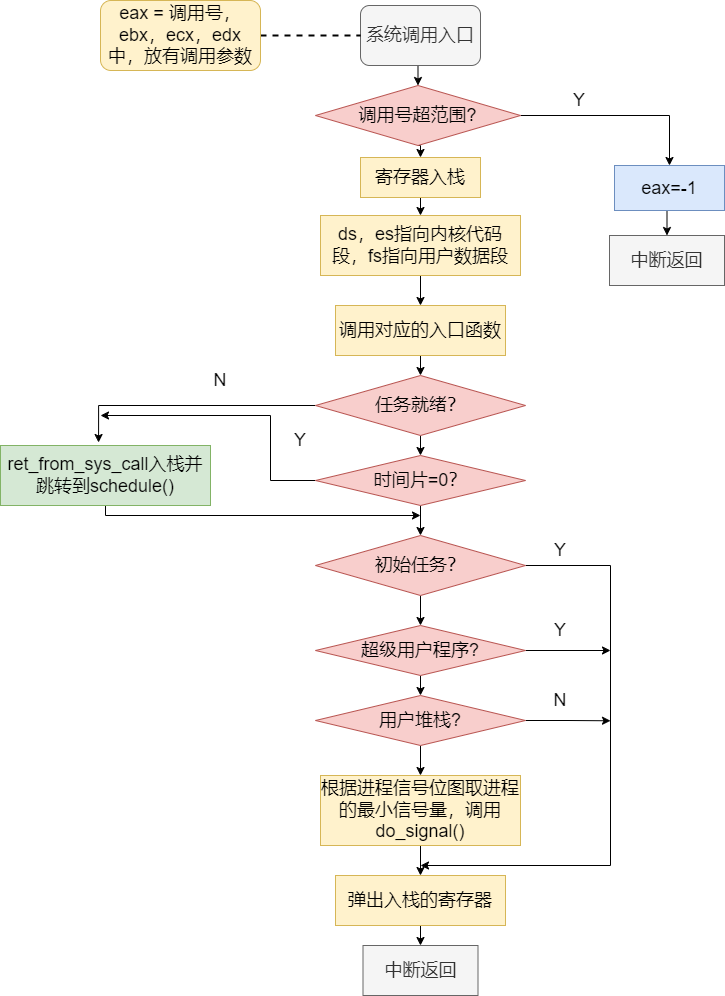

The diagram above was exported from draw.io. Its source (the exported page's mxGraphModel, read from the mxfile embedded in the PNG):
<mxGraphModel dx="1925" dy="740" grid="1" gridSize="10" guides="1" tooltips="1" connect="1" arrows="1" fold="1" page="1" pageScale="1" pageWidth="827" pageHeight="1169" math="0" shadow="0">
  <root>
    <mxCell id="0" />
    <mxCell id="1" parent="0" />
    <mxCell id="IdgLQfwlo4Qd1sEb7osZ-12" style="edgeStyle=orthogonalEdgeStyle;rounded=0;orthogonalLoop=1;jettySize=auto;html=1;exitX=0.5;exitY=1;exitDx=0;exitDy=0;entryX=0.5;entryY=0;entryDx=0;entryDy=0;fontSize=18;" edge="1" parent="1" source="IdgLQfwlo4Qd1sEb7osZ-1" target="IdgLQfwlo4Qd1sEb7osZ-2">
      <mxGeometry relative="1" as="geometry" />
    </mxCell>
    <mxCell id="IdgLQfwlo4Qd1sEb7osZ-1" value="&lt;font style=&quot;font-size: 18px;&quot;&gt;系统调用入口&lt;/font&gt;" style="rounded=1;whiteSpace=wrap;html=1;fillColor=#f5f5f5;fontColor=#333333;strokeColor=#666666;" vertex="1" parent="1">
      <mxGeometry x="160" y="40" width="120" height="60" as="geometry" />
    </mxCell>
    <mxCell id="IdgLQfwlo4Qd1sEb7osZ-13" style="edgeStyle=orthogonalEdgeStyle;rounded=0;orthogonalLoop=1;jettySize=auto;html=1;exitX=0.5;exitY=1;exitDx=0;exitDy=0;entryX=0.5;entryY=0;entryDx=0;entryDy=0;fontSize=18;" edge="1" parent="1" source="IdgLQfwlo4Qd1sEb7osZ-2" target="IdgLQfwlo4Qd1sEb7osZ-3">
      <mxGeometry relative="1" as="geometry" />
    </mxCell>
    <mxCell id="IdgLQfwlo4Qd1sEb7osZ-38" style="edgeStyle=orthogonalEdgeStyle;rounded=0;orthogonalLoop=1;jettySize=auto;html=1;exitX=1;exitY=0.5;exitDx=0;exitDy=0;entryX=0.5;entryY=0;entryDx=0;entryDy=0;fontSize=18;" edge="1" parent="1" source="IdgLQfwlo4Qd1sEb7osZ-2" target="IdgLQfwlo4Qd1sEb7osZ-36">
      <mxGeometry relative="1" as="geometry" />
    </mxCell>
    <mxCell id="IdgLQfwlo4Qd1sEb7osZ-2" value="调用号超范围?" style="rhombus;whiteSpace=wrap;html=1;fontSize=18;fillColor=#f8cecc;strokeColor=#b85450;" vertex="1" parent="1">
      <mxGeometry x="115" y="120" width="205" height="60" as="geometry" />
    </mxCell>
    <mxCell id="IdgLQfwlo4Qd1sEb7osZ-14" style="edgeStyle=orthogonalEdgeStyle;rounded=0;orthogonalLoop=1;jettySize=auto;html=1;exitX=0.5;exitY=1;exitDx=0;exitDy=0;entryX=0.5;entryY=0;entryDx=0;entryDy=0;fontSize=18;" edge="1" parent="1" source="IdgLQfwlo4Qd1sEb7osZ-3" target="IdgLQfwlo4Qd1sEb7osZ-4">
      <mxGeometry relative="1" as="geometry" />
    </mxCell>
    <mxCell id="IdgLQfwlo4Qd1sEb7osZ-3" value="寄存器入栈" style="rounded=0;whiteSpace=wrap;html=1;fontSize=18;fillColor=#fff2cc;strokeColor=#d6b656;" vertex="1" parent="1">
      <mxGeometry x="160" y="192" width="120" height="40" as="geometry" />
    </mxCell>
    <mxCell id="IdgLQfwlo4Qd1sEb7osZ-15" style="edgeStyle=orthogonalEdgeStyle;rounded=0;orthogonalLoop=1;jettySize=auto;html=1;exitX=0.5;exitY=1;exitDx=0;exitDy=0;entryX=0.5;entryY=0;entryDx=0;entryDy=0;fontSize=18;" edge="1" parent="1" source="IdgLQfwlo4Qd1sEb7osZ-4" target="IdgLQfwlo4Qd1sEb7osZ-5">
      <mxGeometry relative="1" as="geometry" />
    </mxCell>
    <mxCell id="IdgLQfwlo4Qd1sEb7osZ-4" value="ds，es指向内核代码段，fs指向用户数据段" style="rounded=0;whiteSpace=wrap;html=1;fontSize=18;fillColor=#fff2cc;strokeColor=#d6b656;" vertex="1" parent="1">
      <mxGeometry x="120" y="250" width="200" height="60" as="geometry" />
    </mxCell>
    <mxCell id="IdgLQfwlo4Qd1sEb7osZ-16" style="edgeStyle=orthogonalEdgeStyle;rounded=0;orthogonalLoop=1;jettySize=auto;html=1;exitX=0.5;exitY=1;exitDx=0;exitDy=0;entryX=0.5;entryY=0;entryDx=0;entryDy=0;fontSize=18;" edge="1" parent="1" source="IdgLQfwlo4Qd1sEb7osZ-5" target="IdgLQfwlo4Qd1sEb7osZ-6">
      <mxGeometry relative="1" as="geometry" />
    </mxCell>
    <mxCell id="IdgLQfwlo4Qd1sEb7osZ-5" value="调用对应的入口函数" style="rounded=0;whiteSpace=wrap;html=1;fontSize=18;fillColor=#fff2cc;strokeColor=#d6b656;" vertex="1" parent="1">
      <mxGeometry x="135" y="340" width="170" height="50" as="geometry" />
    </mxCell>
    <mxCell id="IdgLQfwlo4Qd1sEb7osZ-18" style="edgeStyle=orthogonalEdgeStyle;rounded=0;orthogonalLoop=1;jettySize=auto;html=1;exitX=0.5;exitY=1;exitDx=0;exitDy=0;entryX=0.5;entryY=0;entryDx=0;entryDy=0;fontSize=18;" edge="1" parent="1" source="IdgLQfwlo4Qd1sEb7osZ-6" target="IdgLQfwlo4Qd1sEb7osZ-7">
      <mxGeometry relative="1" as="geometry" />
    </mxCell>
    <mxCell id="IdgLQfwlo4Qd1sEb7osZ-33" style="edgeStyle=orthogonalEdgeStyle;rounded=0;orthogonalLoop=1;jettySize=auto;html=1;exitX=0;exitY=0.5;exitDx=0;exitDy=0;entryX=0.467;entryY=-0.05;entryDx=0;entryDy=0;entryPerimeter=0;fontSize=18;" edge="1" parent="1" source="IdgLQfwlo4Qd1sEb7osZ-6" target="IdgLQfwlo4Qd1sEb7osZ-32">
      <mxGeometry relative="1" as="geometry" />
    </mxCell>
    <mxCell id="IdgLQfwlo4Qd1sEb7osZ-6" value="任务就绪？" style="rhombus;whiteSpace=wrap;html=1;fontSize=18;fillColor=#f8cecc;strokeColor=#b85450;" vertex="1" parent="1">
      <mxGeometry x="115" y="410" width="210" height="60" as="geometry" />
    </mxCell>
    <mxCell id="IdgLQfwlo4Qd1sEb7osZ-19" style="edgeStyle=orthogonalEdgeStyle;rounded=0;orthogonalLoop=1;jettySize=auto;html=1;exitX=0.5;exitY=1;exitDx=0;exitDy=0;entryX=0.5;entryY=0;entryDx=0;entryDy=0;fontSize=18;" edge="1" parent="1" source="IdgLQfwlo4Qd1sEb7osZ-7" target="IdgLQfwlo4Qd1sEb7osZ-8">
      <mxGeometry relative="1" as="geometry" />
    </mxCell>
    <mxCell id="IdgLQfwlo4Qd1sEb7osZ-34" style="edgeStyle=orthogonalEdgeStyle;rounded=0;orthogonalLoop=1;jettySize=auto;html=1;exitX=0;exitY=0.5;exitDx=0;exitDy=0;fontSize=18;" edge="1" parent="1" source="IdgLQfwlo4Qd1sEb7osZ-7">
      <mxGeometry relative="1" as="geometry">
        <mxPoint x="-100" y="450" as="targetPoint" />
        <Array as="points">
          <mxPoint x="70" y="515" />
          <mxPoint x="70" y="450" />
        </Array>
      </mxGeometry>
    </mxCell>
    <mxCell id="IdgLQfwlo4Qd1sEb7osZ-7" value="时间片=0？" style="rhombus;whiteSpace=wrap;html=1;fontSize=18;fillColor=#f8cecc;strokeColor=#b85450;" vertex="1" parent="1">
      <mxGeometry x="115" y="490" width="210" height="50" as="geometry" />
    </mxCell>
    <mxCell id="IdgLQfwlo4Qd1sEb7osZ-20" style="edgeStyle=orthogonalEdgeStyle;rounded=0;orthogonalLoop=1;jettySize=auto;html=1;exitX=0.5;exitY=1;exitDx=0;exitDy=0;entryX=0.5;entryY=0;entryDx=0;entryDy=0;fontSize=18;" edge="1" parent="1" source="IdgLQfwlo4Qd1sEb7osZ-8" target="IdgLQfwlo4Qd1sEb7osZ-9">
      <mxGeometry relative="1" as="geometry" />
    </mxCell>
    <mxCell id="IdgLQfwlo4Qd1sEb7osZ-29" style="edgeStyle=orthogonalEdgeStyle;rounded=0;orthogonalLoop=1;jettySize=auto;html=1;exitX=1;exitY=0.5;exitDx=0;exitDy=0;fontSize=18;" edge="1" parent="1" source="IdgLQfwlo4Qd1sEb7osZ-8">
      <mxGeometry relative="1" as="geometry">
        <mxPoint x="220" y="900" as="targetPoint" />
        <Array as="points">
          <mxPoint x="410" y="600" />
          <mxPoint x="410" y="900" />
        </Array>
      </mxGeometry>
    </mxCell>
    <mxCell id="IdgLQfwlo4Qd1sEb7osZ-8" value="初始任务？" style="rhombus;whiteSpace=wrap;html=1;fontSize=18;fillColor=#f8cecc;strokeColor=#b85450;" vertex="1" parent="1">
      <mxGeometry x="115" y="570" width="210" height="60" as="geometry" />
    </mxCell>
    <mxCell id="IdgLQfwlo4Qd1sEb7osZ-23" style="edgeStyle=orthogonalEdgeStyle;rounded=0;orthogonalLoop=1;jettySize=auto;html=1;exitX=0.5;exitY=1;exitDx=0;exitDy=0;entryX=0.5;entryY=0;entryDx=0;entryDy=0;fontSize=18;" edge="1" parent="1" source="IdgLQfwlo4Qd1sEb7osZ-9" target="IdgLQfwlo4Qd1sEb7osZ-22">
      <mxGeometry relative="1" as="geometry" />
    </mxCell>
    <mxCell id="IdgLQfwlo4Qd1sEb7osZ-30" style="edgeStyle=orthogonalEdgeStyle;rounded=0;orthogonalLoop=1;jettySize=auto;html=1;exitX=1;exitY=0.5;exitDx=0;exitDy=0;fontSize=18;" edge="1" parent="1" source="IdgLQfwlo4Qd1sEb7osZ-9">
      <mxGeometry relative="1" as="geometry">
        <mxPoint x="410" y="685" as="targetPoint" />
      </mxGeometry>
    </mxCell>
    <mxCell id="IdgLQfwlo4Qd1sEb7osZ-9" value="超级用户程序?" style="rhombus;whiteSpace=wrap;html=1;fontSize=18;fillColor=#f8cecc;strokeColor=#b85450;" vertex="1" parent="1">
      <mxGeometry x="115" y="660" width="210" height="50" as="geometry" />
    </mxCell>
    <mxCell id="IdgLQfwlo4Qd1sEb7osZ-17" style="edgeStyle=orthogonalEdgeStyle;rounded=0;orthogonalLoop=1;jettySize=auto;html=1;exitX=0.5;exitY=1;exitDx=0;exitDy=0;fontSize=18;" edge="1" parent="1" source="IdgLQfwlo4Qd1sEb7osZ-6" target="IdgLQfwlo4Qd1sEb7osZ-6">
      <mxGeometry relative="1" as="geometry" />
    </mxCell>
    <mxCell id="IdgLQfwlo4Qd1sEb7osZ-26" style="edgeStyle=orthogonalEdgeStyle;rounded=0;orthogonalLoop=1;jettySize=auto;html=1;exitX=0.5;exitY=1;exitDx=0;exitDy=0;entryX=0.5;entryY=0;entryDx=0;entryDy=0;fontSize=18;" edge="1" parent="1" source="IdgLQfwlo4Qd1sEb7osZ-21" target="IdgLQfwlo4Qd1sEb7osZ-25">
      <mxGeometry relative="1" as="geometry" />
    </mxCell>
    <mxCell id="IdgLQfwlo4Qd1sEb7osZ-21" value="根据进程信号位图取进程的最小信号量，调用do_signal()" style="rounded=0;whiteSpace=wrap;html=1;fontSize=18;fillColor=#fff2cc;strokeColor=#d6b656;" vertex="1" parent="1">
      <mxGeometry x="120" y="810" width="200" height="70" as="geometry" />
    </mxCell>
    <mxCell id="IdgLQfwlo4Qd1sEb7osZ-24" style="edgeStyle=orthogonalEdgeStyle;rounded=0;orthogonalLoop=1;jettySize=auto;html=1;exitX=0.5;exitY=1;exitDx=0;exitDy=0;entryX=0.5;entryY=0;entryDx=0;entryDy=0;fontSize=18;" edge="1" parent="1" source="IdgLQfwlo4Qd1sEb7osZ-22" target="IdgLQfwlo4Qd1sEb7osZ-21">
      <mxGeometry relative="1" as="geometry" />
    </mxCell>
    <mxCell id="IdgLQfwlo4Qd1sEb7osZ-31" style="edgeStyle=orthogonalEdgeStyle;rounded=0;orthogonalLoop=1;jettySize=auto;html=1;exitX=1;exitY=0.5;exitDx=0;exitDy=0;fontSize=18;" edge="1" parent="1" source="IdgLQfwlo4Qd1sEb7osZ-22">
      <mxGeometry relative="1" as="geometry">
        <mxPoint x="410" y="755.2857142857142" as="targetPoint" />
      </mxGeometry>
    </mxCell>
    <mxCell id="IdgLQfwlo4Qd1sEb7osZ-22" value="用户堆栈?" style="rhombus;whiteSpace=wrap;html=1;fontSize=18;fillColor=#f8cecc;strokeColor=#b85450;" vertex="1" parent="1">
      <mxGeometry x="115" y="730" width="210" height="50" as="geometry" />
    </mxCell>
    <mxCell id="IdgLQfwlo4Qd1sEb7osZ-28" style="edgeStyle=orthogonalEdgeStyle;rounded=0;orthogonalLoop=1;jettySize=auto;html=1;exitX=0.5;exitY=1;exitDx=0;exitDy=0;entryX=0.5;entryY=0;entryDx=0;entryDy=0;fontSize=18;" edge="1" parent="1" source="IdgLQfwlo4Qd1sEb7osZ-25" target="IdgLQfwlo4Qd1sEb7osZ-27">
      <mxGeometry relative="1" as="geometry" />
    </mxCell>
    <mxCell id="IdgLQfwlo4Qd1sEb7osZ-25" value="弹出入栈的寄存器" style="rounded=0;whiteSpace=wrap;html=1;fontSize=18;fillColor=#fff2cc;strokeColor=#d6b656;" vertex="1" parent="1">
      <mxGeometry x="135" y="910" width="170" height="50" as="geometry" />
    </mxCell>
    <mxCell id="IdgLQfwlo4Qd1sEb7osZ-27" value="中断返回" style="rounded=0;whiteSpace=wrap;html=1;fontSize=18;fillColor=#f5f5f5;fontColor=#333333;strokeColor=#666666;" vertex="1" parent="1">
      <mxGeometry x="162.5" y="980" width="115" height="50" as="geometry" />
    </mxCell>
    <mxCell id="IdgLQfwlo4Qd1sEb7osZ-35" style="edgeStyle=orthogonalEdgeStyle;rounded=0;orthogonalLoop=1;jettySize=auto;html=1;exitX=0.5;exitY=1;exitDx=0;exitDy=0;fontSize=18;" edge="1" parent="1" source="IdgLQfwlo4Qd1sEb7osZ-32">
      <mxGeometry relative="1" as="geometry">
        <mxPoint x="219.99999999999977" y="550" as="targetPoint" />
        <Array as="points">
          <mxPoint x="-95" y="550" />
        </Array>
      </mxGeometry>
    </mxCell>
    <mxCell id="IdgLQfwlo4Qd1sEb7osZ-32" value="ret_from_sys_call入栈并跳转到schedule()" style="rounded=0;whiteSpace=wrap;html=1;fontSize=18;fillColor=#d5e8d4;strokeColor=#82b366;" vertex="1" parent="1">
      <mxGeometry x="-200" y="480" width="210" height="60" as="geometry" />
    </mxCell>
    <mxCell id="IdgLQfwlo4Qd1sEb7osZ-39" style="edgeStyle=orthogonalEdgeStyle;rounded=0;orthogonalLoop=1;jettySize=auto;html=1;exitX=0.5;exitY=1;exitDx=0;exitDy=0;entryX=0.5;entryY=0;entryDx=0;entryDy=0;fontSize=18;" edge="1" parent="1" source="IdgLQfwlo4Qd1sEb7osZ-36" target="IdgLQfwlo4Qd1sEb7osZ-37">
      <mxGeometry relative="1" as="geometry" />
    </mxCell>
    <mxCell id="IdgLQfwlo4Qd1sEb7osZ-36" value="eax=-1" style="rounded=0;whiteSpace=wrap;html=1;fontSize=18;fillColor=#dae8fc;strokeColor=#6c8ebf;" vertex="1" parent="1">
      <mxGeometry x="414" y="200" width="110" height="45" as="geometry" />
    </mxCell>
    <mxCell id="IdgLQfwlo4Qd1sEb7osZ-37" value="中断返回" style="rounded=0;whiteSpace=wrap;html=1;fontSize=18;fillColor=#f5f5f5;fontColor=#333333;strokeColor=#666666;" vertex="1" parent="1">
      <mxGeometry x="409" y="270" width="115" height="50" as="geometry" />
    </mxCell>
    <mxCell id="IdgLQfwlo4Qd1sEb7osZ-41" style="edgeStyle=orthogonalEdgeStyle;rounded=0;orthogonalLoop=1;jettySize=auto;html=1;exitX=1;exitY=0.5;exitDx=0;exitDy=0;entryX=0;entryY=0.5;entryDx=0;entryDy=0;fontSize=18;strokeWidth=2;dashed=1;endArrow=none;endFill=0;" edge="1" parent="1" source="IdgLQfwlo4Qd1sEb7osZ-40" target="IdgLQfwlo4Qd1sEb7osZ-1">
      <mxGeometry relative="1" as="geometry" />
    </mxCell>
    <mxCell id="IdgLQfwlo4Qd1sEb7osZ-40" value="&lt;font style=&quot;font-size: 18px;&quot;&gt;eax = 调用号，&lt;br&gt;ebx，ecx，edx中，放有调用参数&lt;br&gt;&lt;/font&gt;" style="rounded=1;whiteSpace=wrap;html=1;fillColor=#fff2cc;strokeColor=#d6b656;" vertex="1" parent="1">
      <mxGeometry x="-100" y="35" width="160" height="70" as="geometry" />
    </mxCell>
    <mxCell id="IdgLQfwlo4Qd1sEb7osZ-42" value="Y" style="text;strokeColor=none;align=center;fillColor=none;html=1;verticalAlign=middle;whiteSpace=wrap;rounded=0;fontSize=18;" vertex="1" parent="1">
      <mxGeometry x="349" y="120" width="60" height="30" as="geometry" />
    </mxCell>
    <mxCell id="IdgLQfwlo4Qd1sEb7osZ-43" value="N" style="text;strokeColor=none;align=center;fillColor=none;html=1;verticalAlign=middle;whiteSpace=wrap;rounded=0;fontSize=18;" vertex="1" parent="1">
      <mxGeometry x="-10" y="400" width="60" height="30" as="geometry" />
    </mxCell>
    <mxCell id="IdgLQfwlo4Qd1sEb7osZ-44" value="Y" style="text;strokeColor=none;align=center;fillColor=none;html=1;verticalAlign=middle;whiteSpace=wrap;rounded=0;fontSize=18;" vertex="1" parent="1">
      <mxGeometry x="70" y="460" width="60" height="30" as="geometry" />
    </mxCell>
    <mxCell id="IdgLQfwlo4Qd1sEb7osZ-45" value="Y" style="text;strokeColor=none;align=center;fillColor=none;html=1;verticalAlign=middle;whiteSpace=wrap;rounded=0;fontSize=18;" vertex="1" parent="1">
      <mxGeometry x="330" y="570" width="60" height="30" as="geometry" />
    </mxCell>
    <mxCell id="IdgLQfwlo4Qd1sEb7osZ-46" value="Y" style="text;strokeColor=none;align=center;fillColor=none;html=1;verticalAlign=middle;whiteSpace=wrap;rounded=0;fontSize=18;" vertex="1" parent="1">
      <mxGeometry x="330" y="650" width="60" height="30" as="geometry" />
    </mxCell>
    <mxCell id="IdgLQfwlo4Qd1sEb7osZ-47" value="N" style="text;strokeColor=none;align=center;fillColor=none;html=1;verticalAlign=middle;whiteSpace=wrap;rounded=0;fontSize=18;" vertex="1" parent="1">
      <mxGeometry x="330" y="720" width="60" height="30" as="geometry" />
    </mxCell>
  </root>
</mxGraphModel>